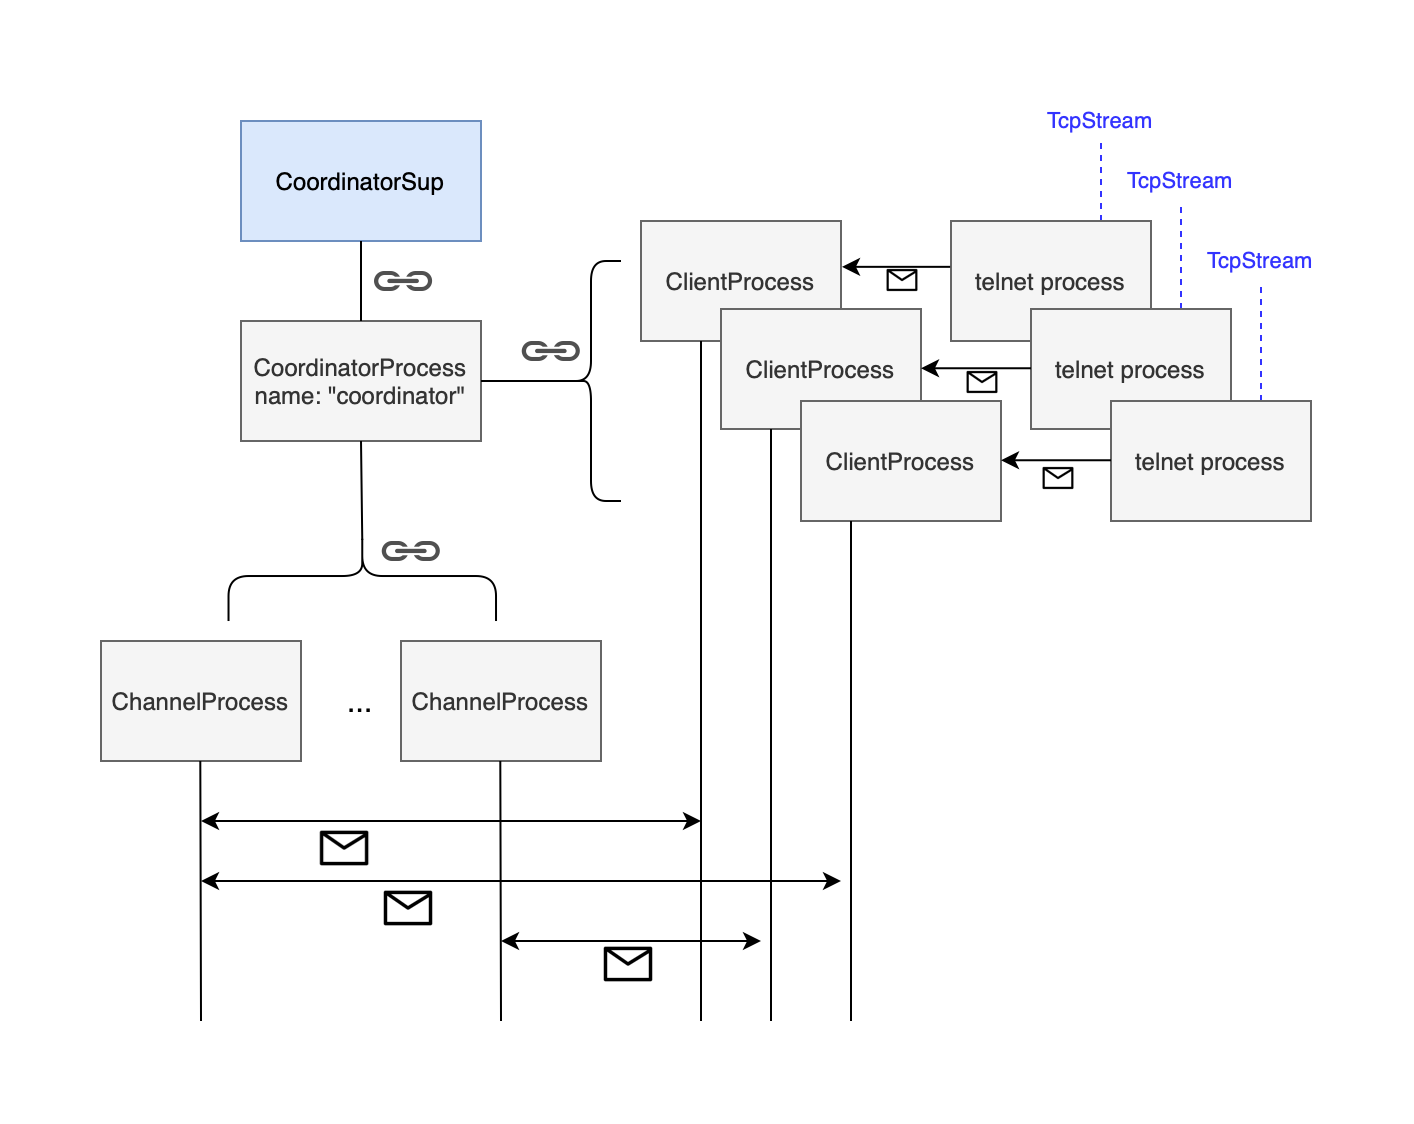

The diagram above was exported from draw.io. Its source (the exported page's mxGraphModel, read from the mxfile embedded in the PNG):
<mxGraphModel dx="881" dy="923" grid="1" gridSize="10" guides="1" tooltips="1" connect="1" arrows="1" fold="1" page="1" pageScale="1" pageWidth="1169" pageHeight="827" math="0" shadow="0">
  <root>
    <mxCell id="0" />
    <mxCell id="1" parent="0" />
    <mxCell id="Wv0RPKLd8TDqHcCdDLEr-4" value="CoordinatorSup" style="rounded=0;whiteSpace=wrap;html=1;fillColor=#dae8fc;strokeColor=#6c8ebf;" vertex="1" parent="1">
      <mxGeometry x="120" y="250" width="120" height="60" as="geometry" />
    </mxCell>
    <mxCell id="Wv0RPKLd8TDqHcCdDLEr-5" value="CoordinatorProcess&lt;br&gt;name: &quot;coordinator&quot;" style="rounded=0;whiteSpace=wrap;html=1;fillColor=#f5f5f5;strokeColor=#666666;fontColor=#333333;" vertex="1" parent="1">
      <mxGeometry x="120" y="350" width="120" height="60" as="geometry" />
    </mxCell>
    <mxCell id="Wv0RPKLd8TDqHcCdDLEr-7" value="ClientProcess" style="rounded=0;whiteSpace=wrap;html=1;fillColor=#f5f5f5;strokeColor=#666666;fontColor=#333333;" vertex="1" parent="1">
      <mxGeometry x="320" y="300" width="100" height="60" as="geometry" />
    </mxCell>
    <mxCell id="Wv0RPKLd8TDqHcCdDLEr-8" value="" style="endArrow=none;html=1;rounded=0;dashed=1;strokeColor=#3333FF;" edge="1" parent="1">
      <mxGeometry width="50" height="50" relative="1" as="geometry">
        <mxPoint x="550" y="300" as="sourcePoint" />
        <mxPoint x="550" y="240" as="targetPoint" />
        <Array as="points">
          <mxPoint x="549.63" y="300" />
        </Array>
      </mxGeometry>
    </mxCell>
    <mxCell id="Wv0RPKLd8TDqHcCdDLEr-9" value="ClientProcess" style="rounded=0;whiteSpace=wrap;html=1;fillColor=#f5f5f5;strokeColor=#666666;fontColor=#333333;" vertex="1" parent="1">
      <mxGeometry x="360" y="344" width="100" height="60" as="geometry" />
    </mxCell>
    <mxCell id="Wv0RPKLd8TDqHcCdDLEr-10" value="" style="endArrow=none;html=1;rounded=0;dashed=1;strokeColor=#3333FF;" edge="1" parent="1">
      <mxGeometry width="50" height="50" relative="1" as="geometry">
        <mxPoint x="590" y="344" as="sourcePoint" />
        <mxPoint x="590" y="284" as="targetPoint" />
        <Array as="points">
          <mxPoint x="589.63" y="344" />
        </Array>
      </mxGeometry>
    </mxCell>
    <mxCell id="Wv0RPKLd8TDqHcCdDLEr-13" value="ClientProcess" style="rounded=0;whiteSpace=wrap;html=1;fillColor=#f5f5f5;strokeColor=#666666;fontColor=#333333;" vertex="1" parent="1">
      <mxGeometry x="400" y="390" width="100" height="60" as="geometry" />
    </mxCell>
    <mxCell id="Wv0RPKLd8TDqHcCdDLEr-14" value="" style="endArrow=none;html=1;rounded=0;dashed=1;fontColor=#3333FF;strokeColor=#3333FF;" edge="1" parent="1">
      <mxGeometry width="50" height="50" relative="1" as="geometry">
        <mxPoint x="630" y="390" as="sourcePoint" />
        <mxPoint x="630" y="330" as="targetPoint" />
        <Array as="points">
          <mxPoint x="629.63" y="390" />
        </Array>
      </mxGeometry>
    </mxCell>
    <mxCell id="Wv0RPKLd8TDqHcCdDLEr-15" value="TcpStream" style="text;html=1;strokeColor=none;fillColor=default;align=center;verticalAlign=middle;whiteSpace=wrap;rounded=0;fontSize=11;fontColor=#3333FF;" vertex="1" parent="1">
      <mxGeometry x="520" y="240" width="60" height="20" as="geometry" />
    </mxCell>
    <mxCell id="Wv0RPKLd8TDqHcCdDLEr-16" value="TcpStream" style="text;html=1;strokeColor=none;fillColor=default;align=center;verticalAlign=middle;whiteSpace=wrap;rounded=0;fontSize=11;fontColor=#3333FF;" vertex="1" parent="1">
      <mxGeometry x="565" y="270" width="50" height="20" as="geometry" />
    </mxCell>
    <mxCell id="Wv0RPKLd8TDqHcCdDLEr-17" value="TcpStream" style="text;html=1;strokeColor=none;fillColor=default;align=center;verticalAlign=middle;whiteSpace=wrap;rounded=0;fontSize=11;fontColor=#3333FF;" vertex="1" parent="1">
      <mxGeometry x="605" y="310" width="50" height="20" as="geometry" />
    </mxCell>
    <mxCell id="Wv0RPKLd8TDqHcCdDLEr-20" value="" style="endArrow=none;html=1;rounded=0;fontSize=11;fontColor=#3333FF;strokeColor=#000000;entryX=0.1;entryY=0.5;entryDx=0;entryDy=0;entryPerimeter=0;" edge="1" parent="1" target="Wv0RPKLd8TDqHcCdDLEr-21">
      <mxGeometry width="50" height="50" relative="1" as="geometry">
        <mxPoint x="240" y="380" as="sourcePoint" />
        <mxPoint x="300" y="380" as="targetPoint" />
      </mxGeometry>
    </mxCell>
    <mxCell id="Wv0RPKLd8TDqHcCdDLEr-21" value="" style="shape=curlyBracket;whiteSpace=wrap;html=1;rounded=1;fontSize=11;fontColor=#3333FF;fillColor=default;" vertex="1" parent="1">
      <mxGeometry x="280" y="320" width="30" height="120" as="geometry" />
    </mxCell>
    <mxCell id="Wv0RPKLd8TDqHcCdDLEr-24" value="" style="sketch=0;pointerEvents=1;shadow=0;dashed=0;html=1;strokeColor=none;fillColor=#505050;labelPosition=center;verticalLabelPosition=bottom;verticalAlign=top;outlineConnect=0;align=center;shape=mxgraph.office.concepts.link;fontSize=11;fontColor=#3333FF;" vertex="1" parent="1">
      <mxGeometry x="260" y="360" width="30" height="10" as="geometry" />
    </mxCell>
    <mxCell id="Wv0RPKLd8TDqHcCdDLEr-25" value="" style="endArrow=none;html=1;rounded=0;fontSize=11;fontColor=#3333FF;strokeColor=#000000;entryX=0.1;entryY=0.5;entryDx=0;entryDy=0;entryPerimeter=0;exitX=0.5;exitY=1;exitDx=0;exitDy=0;" edge="1" parent="1" target="Wv0RPKLd8TDqHcCdDLEr-26" source="Wv0RPKLd8TDqHcCdDLEr-5">
      <mxGeometry width="50" height="50" relative="1" as="geometry">
        <mxPoint x="175" y="450" as="sourcePoint" />
        <mxPoint x="180" y="530" as="targetPoint" />
      </mxGeometry>
    </mxCell>
    <mxCell id="Wv0RPKLd8TDqHcCdDLEr-26" value="" style="shape=curlyBracket;whiteSpace=wrap;html=1;rounded=1;fontSize=11;fontColor=#3333FF;fillColor=default;size=0.5;rotation=90;" vertex="1" parent="1">
      <mxGeometry x="158.13" y="410.63" width="45" height="133.75" as="geometry" />
    </mxCell>
    <mxCell id="Wv0RPKLd8TDqHcCdDLEr-28" value="ChannelProcess" style="rounded=0;whiteSpace=wrap;html=1;fillColor=#f5f5f5;strokeColor=#666666;fontColor=#333333;" vertex="1" parent="1">
      <mxGeometry x="50" y="510" width="100" height="60" as="geometry" />
    </mxCell>
    <mxCell id="Wv0RPKLd8TDqHcCdDLEr-29" value="ChannelProcess" style="rounded=0;whiteSpace=wrap;html=1;fillColor=#f5f5f5;strokeColor=#666666;fontColor=#333333;" vertex="1" parent="1">
      <mxGeometry x="200" y="510" width="100" height="60" as="geometry" />
    </mxCell>
    <mxCell id="Wv0RPKLd8TDqHcCdDLEr-31" value="..." style="text;html=1;strokeColor=none;fillColor=none;align=center;verticalAlign=middle;whiteSpace=wrap;rounded=0;fontSize=15;fontColor=#000000;" vertex="1" parent="1">
      <mxGeometry x="150" y="525" width="60" height="30" as="geometry" />
    </mxCell>
    <mxCell id="Wv0RPKLd8TDqHcCdDLEr-32" value="" style="sketch=0;pointerEvents=1;shadow=0;dashed=0;html=1;strokeColor=none;fillColor=#505050;labelPosition=center;verticalLabelPosition=bottom;verticalAlign=top;outlineConnect=0;align=center;shape=mxgraph.office.concepts.link;fontSize=11;fontColor=#3333FF;" vertex="1" parent="1">
      <mxGeometry x="190" y="460" width="30" height="10" as="geometry" />
    </mxCell>
    <mxCell id="Wv0RPKLd8TDqHcCdDLEr-33" value="" style="endArrow=none;html=1;rounded=0;fontSize=15;fontColor=#000000;strokeColor=#000000;" edge="1" parent="1">
      <mxGeometry width="50" height="50" relative="1" as="geometry">
        <mxPoint x="100" y="700" as="sourcePoint" />
        <mxPoint x="99.63" y="570" as="targetPoint" />
      </mxGeometry>
    </mxCell>
    <mxCell id="Wv0RPKLd8TDqHcCdDLEr-34" value="" style="endArrow=none;html=1;rounded=0;fontSize=15;fontColor=#000000;strokeColor=#000000;" edge="1" parent="1">
      <mxGeometry width="50" height="50" relative="1" as="geometry">
        <mxPoint x="250" y="700" as="sourcePoint" />
        <mxPoint x="249.63" y="570" as="targetPoint" />
      </mxGeometry>
    </mxCell>
    <mxCell id="Wv0RPKLd8TDqHcCdDLEr-35" value="" style="endArrow=none;html=1;rounded=0;fontSize=15;fontColor=#000000;strokeColor=#000000;" edge="1" parent="1">
      <mxGeometry width="50" height="50" relative="1" as="geometry">
        <mxPoint x="350" y="700" as="sourcePoint" />
        <mxPoint x="350" y="360" as="targetPoint" />
      </mxGeometry>
    </mxCell>
    <mxCell id="Wv0RPKLd8TDqHcCdDLEr-36" value="" style="endArrow=none;html=1;rounded=0;fontSize=15;fontColor=#000000;strokeColor=#000000;" edge="1" parent="1">
      <mxGeometry width="50" height="50" relative="1" as="geometry">
        <mxPoint x="385" y="700" as="sourcePoint" />
        <mxPoint x="385" y="404" as="targetPoint" />
      </mxGeometry>
    </mxCell>
    <mxCell id="Wv0RPKLd8TDqHcCdDLEr-37" value="" style="endArrow=none;html=1;rounded=0;fontSize=15;fontColor=#000000;strokeColor=#000000;" edge="1" parent="1">
      <mxGeometry width="50" height="50" relative="1" as="geometry">
        <mxPoint x="425" y="700" as="sourcePoint" />
        <mxPoint x="425" y="450" as="targetPoint" />
      </mxGeometry>
    </mxCell>
    <mxCell id="Wv0RPKLd8TDqHcCdDLEr-38" value="" style="endArrow=classic;startArrow=classic;html=1;rounded=0;fontSize=15;fontColor=#000000;strokeColor=#000000;" edge="1" parent="1">
      <mxGeometry width="50" height="50" relative="1" as="geometry">
        <mxPoint x="100" y="600" as="sourcePoint" />
        <mxPoint x="350" y="600" as="targetPoint" />
      </mxGeometry>
    </mxCell>
    <mxCell id="Wv0RPKLd8TDqHcCdDLEr-39" value="" style="endArrow=classic;startArrow=classic;html=1;rounded=0;fontSize=15;fontColor=#000000;strokeColor=#000000;" edge="1" parent="1">
      <mxGeometry width="50" height="50" relative="1" as="geometry">
        <mxPoint x="100" y="630" as="sourcePoint" />
        <mxPoint x="420" y="630" as="targetPoint" />
      </mxGeometry>
    </mxCell>
    <mxCell id="Wv0RPKLd8TDqHcCdDLEr-40" value="" style="endArrow=classic;startArrow=classic;html=1;rounded=0;fontSize=15;fontColor=#000000;strokeColor=#000000;" edge="1" parent="1">
      <mxGeometry width="50" height="50" relative="1" as="geometry">
        <mxPoint x="250" y="660" as="sourcePoint" />
        <mxPoint x="380" y="660" as="targetPoint" />
      </mxGeometry>
    </mxCell>
    <mxCell id="Wv0RPKLd8TDqHcCdDLEr-41" value="" style="shape=image;html=1;verticalAlign=top;verticalLabelPosition=bottom;labelBackgroundColor=#ffffff;imageAspect=0;aspect=fixed;image=https://cdn2.iconfinder.com/data/icons/user-interface-169/32/mail-128.png;fontSize=15;fontColor=#000000;fillColor=default;" vertex="1" parent="1">
      <mxGeometry x="158.13" y="600" width="28" height="28" as="geometry" />
    </mxCell>
    <mxCell id="Wv0RPKLd8TDqHcCdDLEr-42" value="" style="shape=image;html=1;verticalAlign=top;verticalLabelPosition=bottom;labelBackgroundColor=#ffffff;imageAspect=0;aspect=fixed;image=https://cdn2.iconfinder.com/data/icons/user-interface-169/32/mail-128.png;fontSize=15;fontColor=#000000;fillColor=default;" vertex="1" parent="1">
      <mxGeometry x="190" y="630" width="28" height="28" as="geometry" />
    </mxCell>
    <mxCell id="Wv0RPKLd8TDqHcCdDLEr-43" value="" style="shape=image;html=1;verticalAlign=top;verticalLabelPosition=bottom;labelBackgroundColor=#ffffff;imageAspect=0;aspect=fixed;image=https://cdn2.iconfinder.com/data/icons/user-interface-169/32/mail-128.png;fontSize=15;fontColor=#000000;fillColor=default;" vertex="1" parent="1">
      <mxGeometry x="300" y="658" width="28" height="28" as="geometry" />
    </mxCell>
    <mxCell id="Wv0RPKLd8TDqHcCdDLEr-44" value="telnet process" style="rounded=0;whiteSpace=wrap;html=1;fillColor=#f5f5f5;strokeColor=#666666;fontColor=#333333;" vertex="1" parent="1">
      <mxGeometry x="475" y="300" width="100" height="60" as="geometry" />
    </mxCell>
    <mxCell id="Wv0RPKLd8TDqHcCdDLEr-45" value="telnet process" style="rounded=0;whiteSpace=wrap;html=1;fillColor=#f5f5f5;strokeColor=#666666;fontColor=#333333;" vertex="1" parent="1">
      <mxGeometry x="515" y="344" width="100" height="60" as="geometry" />
    </mxCell>
    <mxCell id="Wv0RPKLd8TDqHcCdDLEr-46" value="telnet process" style="rounded=0;whiteSpace=wrap;html=1;fillColor=#f5f5f5;strokeColor=#666666;fontColor=#333333;" vertex="1" parent="1">
      <mxGeometry x="555" y="390" width="100" height="60" as="geometry" />
    </mxCell>
    <mxCell id="Wv0RPKLd8TDqHcCdDLEr-48" value="" style="endArrow=classic;html=1;rounded=0;fontSize=15;fontColor=#000000;strokeColor=#000000;entryX=1.005;entryY=0.382;entryDx=0;entryDy=0;entryPerimeter=0;exitX=-0.004;exitY=0.382;exitDx=0;exitDy=0;exitPerimeter=0;" edge="1" parent="1" source="Wv0RPKLd8TDqHcCdDLEr-44" target="Wv0RPKLd8TDqHcCdDLEr-7">
      <mxGeometry width="50" height="50" relative="1" as="geometry">
        <mxPoint x="470" y="324" as="sourcePoint" />
        <mxPoint x="300" y="590" as="targetPoint" />
      </mxGeometry>
    </mxCell>
    <mxCell id="Wv0RPKLd8TDqHcCdDLEr-49" value="" style="endArrow=classic;html=1;rounded=0;fontSize=15;fontColor=#000000;strokeColor=#000000;entryX=1;entryY=0.5;entryDx=0;entryDy=0;exitX=0;exitY=0.5;exitDx=0;exitDy=0;" edge="1" parent="1">
      <mxGeometry width="50" height="50" relative="1" as="geometry">
        <mxPoint x="515" y="373.63" as="sourcePoint" />
        <mxPoint x="460" y="373.63" as="targetPoint" />
      </mxGeometry>
    </mxCell>
    <mxCell id="Wv0RPKLd8TDqHcCdDLEr-50" value="" style="endArrow=classic;html=1;rounded=0;fontSize=15;fontColor=#000000;strokeColor=#000000;entryX=1;entryY=0.5;entryDx=0;entryDy=0;exitX=0;exitY=0.5;exitDx=0;exitDy=0;" edge="1" parent="1">
      <mxGeometry width="50" height="50" relative="1" as="geometry">
        <mxPoint x="555" y="419.63" as="sourcePoint" />
        <mxPoint x="500" y="419.63" as="targetPoint" />
      </mxGeometry>
    </mxCell>
    <mxCell id="Wv0RPKLd8TDqHcCdDLEr-51" value="" style="shape=image;html=1;verticalAlign=top;verticalLabelPosition=bottom;labelBackgroundColor=#ffffff;imageAspect=0;aspect=fixed;image=https://cdn2.iconfinder.com/data/icons/user-interface-169/32/mail-128.png;fontSize=15;fontColor=#000000;fillColor=default;" vertex="1" parent="1">
      <mxGeometry x="520" y="420" width="18" height="18" as="geometry" />
    </mxCell>
    <mxCell id="Wv0RPKLd8TDqHcCdDLEr-53" value="" style="shape=image;html=1;verticalAlign=top;verticalLabelPosition=bottom;labelBackgroundColor=#ffffff;imageAspect=0;aspect=fixed;image=https://cdn2.iconfinder.com/data/icons/user-interface-169/32/mail-128.png;fontSize=15;fontColor=#000000;fillColor=default;" vertex="1" parent="1">
      <mxGeometry x="482" y="372" width="18" height="18" as="geometry" />
    </mxCell>
    <mxCell id="Wv0RPKLd8TDqHcCdDLEr-54" value="" style="shape=image;html=1;verticalAlign=top;verticalLabelPosition=bottom;labelBackgroundColor=#ffffff;imageAspect=0;aspect=fixed;image=https://cdn2.iconfinder.com/data/icons/user-interface-169/32/mail-128.png;fontSize=15;fontColor=#000000;fillColor=default;" vertex="1" parent="1">
      <mxGeometry x="442" y="321" width="18" height="18" as="geometry" />
    </mxCell>
    <mxCell id="Wv0RPKLd8TDqHcCdDLEr-55" value="" style="endArrow=none;html=1;rounded=0;fontSize=15;fontColor=#000000;strokeColor=#000000;exitX=0.5;exitY=0;exitDx=0;exitDy=0;" edge="1" parent="1" source="Wv0RPKLd8TDqHcCdDLEr-5">
      <mxGeometry width="50" height="50" relative="1" as="geometry">
        <mxPoint x="130" y="360" as="sourcePoint" />
        <mxPoint x="180" y="310" as="targetPoint" />
      </mxGeometry>
    </mxCell>
    <mxCell id="Wv0RPKLd8TDqHcCdDLEr-56" value="" style="sketch=0;pointerEvents=1;shadow=0;dashed=0;html=1;strokeColor=none;fillColor=#505050;labelPosition=center;verticalLabelPosition=bottom;verticalAlign=top;outlineConnect=0;align=center;shape=mxgraph.office.concepts.link;fontSize=11;fontColor=#3333FF;" vertex="1" parent="1">
      <mxGeometry x="186.13" y="325" width="30" height="10" as="geometry" />
    </mxCell>
  </root>
</mxGraphModel>